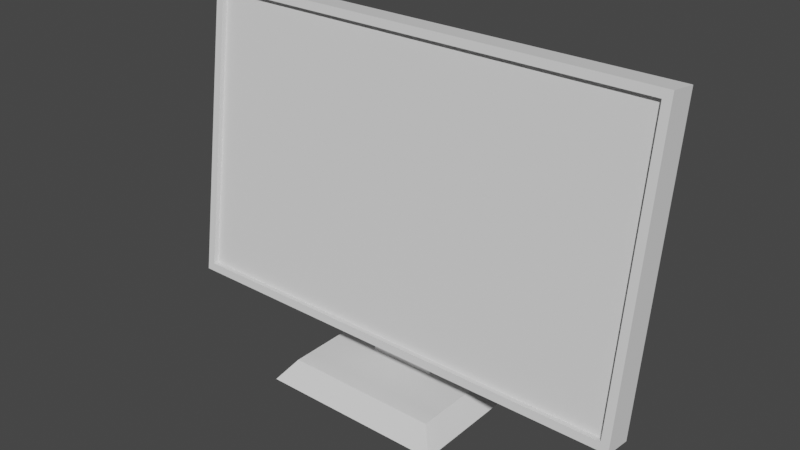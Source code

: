 # Source: computer_screen.blend  (saved by Blender 2.91.10; exported with 4.5.12 LTS)
import bpy
from mathutils import Matrix  # noqa: F401  (used for matrix-valued properties, if any)

bpy.ops.wm.read_factory_settings(use_empty=True)
scene = bpy.context.scene
scene.name = 'Scene'

# ---- world
world_world = bpy.data.worlds.new('World'); scene.world = world_world
world_world.use_nodes = True; world_world.node_tree.nodes.clear()
_N = world_world.node_tree.nodes; _L = world_world.node_tree.links
n0 = _N.new('ShaderNodeOutputWorld'); n0.name = 'World Output'; n0.location = (300, 300)
n1 = _N.new('ShaderNodeBackground'); n1.name = 'Background'; n1.location = (10, 300)
n1.inputs[0].default_value = (0.05088, 0.05088, 0.05088, 1.0)
_L.new(n1.outputs[0], n0.inputs[0])
n0.is_active_output = True
world_world.color = (0.05088, 0.05088, 0.05088)
world_world.use_sun_shadow = False
world_world.sun_shadow_jitter_overblur = 0.0

# ---- meshes
me_computer_screen = bpy.data.meshes.new('computer_screen')
me_computer_screen.from_pydata([(-0.2979, -0.04662, 0.07563), (-0.2979, -0.008869, 0.07032), (-0.2979, 0.005969, 0.4498), (-0.2979, 0.04372, 0.4445), (-0.2876, -0.04518, 0.08589), (-0.2876, -0.03862, 0.08496), (0.2919, -0.04518, 0.08589), (0.2919, -0.03862, 0.08496), (-0.2979, -0.04662, 0.07563), (0.2919, -0.04518, 0.08589), (0.3023, -0.04662, 0.07563), (0.3023, 0.005969, 0.4498), (0.2919, 0.004527, 0.4396), (-0.2876, 0.004527, 0.4396), (-0.2876, -0.04518, 0.08589), (-0.2979, 0.005969, 0.4498), (0.3023, -0.008869, 0.07032), (-0.05326, 0.0009619, 0.1403), (-0.2979, -0.008869, 0.07032), (-0.2979, 0.04372, 0.4445), (-0.05326, 0.006791, 0.1818), (0.03286, 0.006791, 0.1818), (0.03286, 0.0009619, 0.1403), (0.3023, 0.04372, 0.4445), (-0.2876, -0.04518, 0.08589), (-0.2876, 0.004527, 0.4396), (-0.2876, -0.03862, 0.08496), (-0.2876, 0.01109, 0.4386), (-0.2979, -0.008869, 0.07032), (-0.2979, -0.04662, 0.07563), (0.3023, -0.008869, 0.07032), (0.3023, -0.04662, 0.07563), (-0.2876, 0.01109, 0.4386), (-0.2876, 0.004527, 0.4396), (0.2919, 0.01109, 0.4386), (0.2919, 0.004527, 0.4396), (-0.2979, 0.005969, 0.4498), (-0.2979, 0.04372, 0.4445), (0.3023, 0.005969, 0.4498), (0.3023, 0.04372, 0.4445), (0.3023, -0.04662, 0.07563), (0.3023, 0.005969, 0.4498), (0.3023, -0.008869, 0.07032), (0.3023, 0.04372, 0.4445), (0.2919, -0.04518, 0.08589), (0.2919, -0.03862, 0.08496), (0.2919, 0.004527, 0.4396), (0.2919, 0.01109, 0.4386), (-0.05326, 0.006791, 0.1818), (-0.05326, 0.01431, 0.1818), (0.03286, 0.006791, 0.1818), (0.03286, 0.01431, 0.1818), (-0.05326, 0.0009619, 0.1403), (-0.05326, 0.004378, 0.1403), (-0.05326, 0.006791, 0.1818), (-0.05326, 0.004378, 0.0265), (-0.05326, 0.0375, 0.0265), (-0.05326, 0.01431, 0.1818), (-0.05326, 0.0375, 0.1586), (0.03286, 0.004378, 0.0265), (0.03286, 0.004378, 0.1403), (0.03286, 0.0375, 0.0265), (0.03286, 0.006791, 0.1818), (0.03286, 0.01431, 0.1818), (0.03286, 0.0375, 0.1586), (0.03286, 0.0009619, 0.1403), (-0.05326, 0.0375, 0.0265), (0.03286, 0.0375, 0.0265), (-0.05326, 0.0375, 0.1586), (0.03286, 0.0375, 0.1586), (-0.1297, -0.09336, 0.0), (-0.1297, 0.06561, 0.0), (-0.1099, -0.07349, 0.0265), (-0.1099, 0.05899, 0.0265), (-0.1099, 0.05899, 0.0265), (-0.05326, 0.004378, 0.0265), (-0.1099, -0.07349, 0.0265), (0.08947, -0.07349, 0.0265), (0.03286, 0.004378, 0.0265), (0.03286, 0.0375, 0.0265), (-0.05326, 0.0375, 0.0265), (0.08947, 0.05899, 0.0265), (0.1093, -0.09336, 0.0), (0.08947, -0.07349, 0.0265), (0.1093, 0.06561, 0.0), (0.08947, 0.05899, 0.0265), (-0.05326, 0.0375, 0.1586), (0.03286, 0.0375, 0.1586), (-0.05326, 0.01431, 0.1818), (0.03286, 0.01431, 0.1818), (-0.05326, 0.004378, 0.1403), (-0.05326, 0.0009619, 0.1403), (0.03286, 0.004378, 0.1403), (0.03286, 0.0009619, 0.1403), (0.03286, 0.004378, 0.0265), (-0.05326, 0.004378, 0.0265), (0.03286, 0.004378, 0.1403), (-0.05326, 0.004378, 0.1403), (-0.1297, 0.06561, 0.0), (0.1093, 0.06561, 0.0), (-0.1099, 0.05899, 0.0265), (0.08947, 0.05899, 0.0265), (-0.1297, 0.06561, 0.0), (-0.1297, -0.09336, 0.0), (0.1093, 0.06561, 0.0), (0.1093, -0.09336, 0.0), (0.1093, -0.09336, 0.0), (-0.1297, -0.09336, 0.0), (0.08947, -0.07349, 0.0265), (-0.1099, -0.07349, 0.0265), (0.2919, -0.03862, 0.08496), (-0.2876, -0.03862, 0.08496), (0.2919, 0.01109, 0.4386), (-0.2876, 0.01109, 0.4386)], [], [(2, 1, 0), (1, 2, 3), (6, 5, 4), (5, 6, 7), (10, 9, 8), (9, 10, 11), (9, 11, 12), (12, 11, 13), (14, 8, 9), (8, 14, 15), (15, 14, 13), (15, 13, 11), (18, 17, 16), (17, 18, 19), (17, 19, 20), (20, 19, 21), (22, 16, 17), (16, 22, 23), (23, 22, 21), (23, 21, 19), (26, 25, 24), (25, 26, 27), (30, 29, 28), (29, 30, 31), (34, 33, 32), (33, 34, 35), (38, 37, 36), (37, 38, 39), (42, 41, 40), (41, 42, 43), (46, 45, 44), (45, 46, 47), (50, 49, 48), (49, 50, 51), (54, 53, 52), (53, 54, 55), (55, 54, 56), (56, 54, 57), (56, 57, 58), (61, 60, 59), (60, 61, 62), (62, 61, 63), (63, 61, 64), (62, 65, 60), (68, 67, 66), (67, 68, 69), (72, 71, 70), (71, 72, 73), (76, 75, 74), (75, 76, 77), (75, 77, 78), (78, 77, 79), (80, 74, 75), (74, 80, 81), (81, 80, 79), (81, 79, 77), (84, 83, 82), (83, 84, 85), (88, 87, 86), (87, 88, 89), (92, 91, 90), (91, 92, 93), (96, 95, 94), (95, 96, 97), (100, 99, 98), (99, 100, 101), (104, 103, 102), (103, 104, 105), (108, 107, 106), (107, 108, 109), (112, 111, 110), (111, 112, 113)])
me_computer_screen.polygons.foreach_set('use_smooth', [0, 0, 0, 0, 0, 0, 0, 1, 0, 1, 0, 0, 0, 0, 0, 0, 0, 0, 0, 0, 0, 0, 0, 0, 1, 1, 0, 0, 0, 0, 0, 0, 0, 0, 0, 0, 0, 0, 0, 0, 0, 0, 0, 0, 0, 0, 0, 0, 0, 0, 0, 0, 0, 0, 0, 0, 0, 0, 0, 0, 0, 0, 0, 0, 0, 0, 0, 0, 0, 0, 0, 0])
_uv = me_computer_screen.uv_layers.new(name='UVMap')
_uv.uv.foreach_set('vector', [-2.558, 11.59, -2.176, 1.811, -1.204, 1.948, -2.176, 1.811, -2.558, 11.59, -3.531, 11.45, -15.19, -0.921, -0.2668, -1.092, -0.2668, -0.921, -0.2668, -1.092, -15.19, -0.921, -15.19, -1.092, 15.46, 2.097, 15.19, 2.363, -5.685e-14, 2.097, 15.19, 2.363, 15.46, 2.097, 15.46, 11.83, 15.19, 2.363, 15.46, 11.83, 15.19, 11.56, 15.19, 11.56, 15.46, 11.83, 0.2668, 11.56, 0.2668, 2.363, -5.685e-14, 2.097, 15.19, 2.363, -5.685e-14, 2.097, 0.2668, 2.363, -5.685e-14, 11.83, -5.685e-14, 11.83, 0.2668, 2.363, 0.2668, 11.56, -5.685e-14, 11.83, 0.2668, 11.56, 15.46, 11.83, 5.684e-14, 2.097, -6.302, 3.916, -15.46, 2.097, -6.302, 3.916, 5.684e-14, 2.097, 5.684e-14, 11.83, -6.302, 3.916, 5.684e-14, 11.83, -6.302, 4.995, -6.302, 4.995, 5.684e-14, 11.83, -8.52, 4.995, -8.52, 3.916, -15.46, 2.097, -6.302, 3.916, -15.46, 2.097, -8.52, 3.916, -15.46, 11.83, -15.46, 11.83, -8.52, 3.916, -8.52, 4.995, -15.46, 11.83, -8.52, 4.995, 5.684e-14, 11.83, 1.41, 2.188, 2.521, 11.32, 1.241, 2.212, 2.521, 11.32, 1.41, 2.188, 2.69, 11.3, 15.46, -1.903, -5.684e-14, -0.921, -5.684e-14, -1.903, -5.684e-14, -0.921, 15.46, -1.903, 15.46, -0.921, 15.19, -1.092, 0.2668, -0.921, 0.2668, -1.092, 0.2668, -0.921, 15.19, -1.092, 15.19, -0.921, -15.46, -0.921, 5.684e-14, -1.903, 5.684e-14, -0.921, 5.684e-14, -1.903, -15.46, -0.921, -15.46, -1.903, 2.176, 1.811, 2.558, 11.59, 1.204, 1.948, 2.558, 11.59, 2.176, 1.811, 3.531, 11.45, -2.521, 11.32, -1.41, 2.188, -1.241, 2.212, -1.41, 2.188, -2.521, 11.32, -2.69, 11.3, 8.52, 2.58, 6.302, 2.773, 6.302, 2.58, 6.302, 2.773, 8.52, 2.58, 8.52, 2.773, -2.58, 4.681, -2.517, 3.613, -2.429, 3.613, -2.517, 3.613, -2.58, 4.681, -2.517, 0.6824, -2.517, 0.6824, -2.58, 4.681, -3.37, 0.6824, -3.37, 0.6824, -2.58, 4.681, -2.773, 4.681, -3.37, 0.6824, -2.773, 4.681, -3.37, 4.084, 3.37, 0.6824, 2.517, 3.613, 2.517, 0.6824, 2.517, 3.613, 3.37, 0.6824, 2.58, 4.681, 2.58, 4.681, 3.37, 0.6824, 2.773, 4.681, 2.773, 4.681, 3.37, 0.6824, 3.37, 4.084, 2.58, 4.681, 2.429, 3.613, 2.517, 3.613, -6.302, 4.084, -8.52, 0.6824, -6.302, 0.6824, -8.52, 0.6824, -6.302, 4.084, -8.52, 4.084, -0.5118, 3.452, -4.095, 2.599, -2.132e-14, 2.599, -4.095, 2.599, -0.5118, 3.452, -3.924, 3.452, 4.844, 0.5118, 6.302, 2.517, 4.844, 3.924, 6.302, 2.517, 4.844, 0.5118, 9.978, 0.5118, 6.302, 2.517, 9.978, 0.5118, 8.52, 2.517, 8.52, 2.517, 9.978, 0.5118, 8.52, 3.37, 6.302, 3.37, 4.844, 3.924, 6.302, 2.517, 4.844, 3.924, 6.302, 3.37, 9.978, 3.924, 9.978, 3.924, 6.302, 3.37, 8.52, 3.37, 9.978, 3.924, 8.52, 3.37, 9.978, 0.5118, 4.095, -6.294, 0.5118, -5.441, 2.131e-14, -6.294, 0.5118, -5.441, 4.095, -6.294, 3.924, -5.441, -6.302, 1.349, -8.52, 0.5047, -6.302, 0.5047, -8.52, 0.5047, -6.302, 1.349, -8.52, 1.349, -8.52, 2.517, -6.302, 2.429, -6.302, 2.517, -6.302, 2.429, -8.52, 2.517, -8.52, 2.429, 8.52, 3.613, 6.302, 0.6824, 8.52, 0.6824, 6.302, 0.6824, 8.52, 3.613, 6.302, 3.613, -4.844, -0.2897, -10.49, -0.9931, -4.332, -0.9931, -10.49, -0.9931, -4.844, -0.2897, -9.978, -0.2897, -10.49, 4.095, -4.332, 0.0, -4.332, 4.095, -4.332, 0.0, -10.49, 4.095, -10.49, 0.0, 9.978, 0.8531, 4.332, 0.0, 10.49, 0.0, 4.332, 0.0, 9.978, 0.8531, 4.844, 0.8531, 15.19, 11.56, 0.2668, 2.363, 15.19, 2.363, 0.2668, 2.363, 15.19, 11.56, 0.2668, 11.56])
me_computer_screen.use_remesh_fix_poles = True
me_computer_screen.use_remesh_preserve_attributes = False
me_computer_screen.use_mirror_vertex_groups = False
me_computer_screen.update()
me_computer_screen.normals_split_custom_set([tuple(v) for v in zip(*[iter([-1.0, 6.142e-07, 0.0, -1.0, 6.142e-07, 0.0, -1.0, 6.142e-07, 0.0, -1.0, -1.131e-07, 0.0, -1.0, -1.131e-07, 0.0, -1.0, -1.131e-07, 0.0, 0.0, 0.1392, 0.9903, 0.0, 0.1392, 0.9903, 0.0, 0.1392, 0.9903, 0.0, 0.1392, 0.9903, 0.0, 0.1392, 0.9903, 0.0, 0.1392, 0.9903, 0.0, -0.9903, 0.1392, 0.0, -0.9903, 0.1392, 0.0, -0.9903, 0.1392, 4.759e-07, -0.9903, 0.1392, 4.759e-07, -0.9903, 0.1392, 4.759e-07, -0.9903, 0.1392, -1.039e-06, -0.9903, 0.1392, -1.039e-06, -0.9903, 0.1392, -1.039e-06, -0.9903, 0.1392, 0.0, -0.9903, 0.1392, 0.0, -0.9903, 0.1392, 0.0, -0.9903, 0.1392, 0.0, -0.9903, 0.1392, 0.0, -0.9903, 0.1392, 0.0, -0.9903, 0.1392, -4.759e-07, -0.9903, 0.1392, -4.759e-07, -0.9903, 0.1392, -4.759e-07, -0.9903, 0.1392, 1.007e-06, -0.9903, 0.1392, 1.007e-06, -0.9903, 0.1392, 1.007e-06, -0.9903, 0.1392, 0.0, -0.9903, 0.1392, 0.0, -0.9903, 0.1392, 0.0, -0.9903, 0.1392, 0.0, 0.9903, -0.1392, 0.0, 0.9903, -0.1392, 0.0, 0.9903, -0.1392, 2.015e-08, 0.9903, -0.1392, 2.015e-08, 0.9903, -0.1392, 2.015e-08, 0.9903, -0.1392, 0.0, 0.9903, -0.1392, 0.0, 0.9903, -0.1392, 0.0, 0.9903, -0.1392, 0.0, 0.9903, -0.1392, 0.0, 0.9903, -0.1392, 0.0, 0.9903, -0.1392, 0.0, 0.9903, -0.1392, 0.0, 0.9903, -0.1392, 0.0, 0.9903, -0.1392, -1.829e-08, 0.9903, -0.1392, -1.829e-08, 0.9903, -0.1392, -1.829e-08, 0.9903, -0.1392, 0.0, 0.9903, -0.1392, 0.0, 0.9903, -0.1392, 0.0, 0.9903, -0.1392, 0.0, 0.9903, -0.1392, 0.0, 0.9903, -0.1392, 0.0, 0.9903, -0.1392, 1.0, 0.0, 0.0, 1.0, 0.0, 0.0, 1.0, 0.0, 0.0, 1.0, 6.299e-06, 0.0, 1.0, 6.299e-06, 0.0, 1.0, 6.299e-06, 0.0, 0.0, -0.1392, -0.9903, 0.0, -0.1392, -0.9903, 0.0, -0.1392, -0.9903, 0.0, -0.1392, -0.9903, 0.0, -0.1392, -0.9903, 0.0, -0.1392, -0.9903, 0.0, -0.1392, -0.9903, 0.0, -0.1392, -0.9903, 0.0, -0.1392, -0.9903, 0.0, -0.1392, -0.9903, 0.0, -0.1392, -0.9903, 0.0, -0.1392, -0.9903, 0.0, 0.1392, 0.9903, 0.0, 0.1392, 0.9903, 0.0, 0.1392, 0.9903, 0.0, 0.1392, 0.9903, 0.0, 0.1392, 0.9903, 0.0, 0.1392, 0.9903, 1.0, 1.034e-06, 0.0, 1.0, 1.034e-06, 0.0, 1.0, 1.034e-06, 0.0, 1.0, 0.0, 0.0, 1.0, 0.0, 0.0, 1.0, 0.0, 0.0, -1.0, 2.042e-06, 0.0, -1.0, 2.042e-06, 0.0, -1.0, 2.042e-06, 0.0, -1.0, -3.1e-06, 0.0, -1.0, -3.1e-06, 0.0, -1.0, -3.1e-06, 0.0, 0.0, 0.0, 1.0, 0.0, 0.0, 1.0, 0.0, 0.0, 1.0, 0.0, 0.0, 1.0, 0.0, 0.0, 1.0, 0.0, 0.0, 1.0, -1.0, 0.0, 0.0, -1.0, 0.0, 0.0, -1.0, 0.0, 0.0, -1.0, 6.785e-06, 0.0, -1.0, 6.785e-06, 0.0, -1.0, 6.785e-06, 0.0, -1.0, 0.0, 0.0, -1.0, 0.0, 0.0, -1.0, 0.0, 0.0, -1.0, 0.0, 0.0, -1.0, 0.0, 0.0, -1.0, 0.0, 0.0, -1.0, -1.521e-07, 0.0, -1.0, -1.521e-07, 0.0, -1.0, -1.521e-07, 0.0, 1.0, 0.0, 0.0, 1.0, 0.0, 0.0, 1.0, 0.0, 0.0, 1.0, 0.0, 0.0, 1.0, 0.0, 0.0, 1.0, 0.0, 0.0, 1.0, 0.0, 0.0, 1.0, 0.0, 0.0, 1.0, 0.0, 0.0, 1.0, 0.0, 0.0, 1.0, 0.0, 0.0, 1.0, 0.0, 0.0, 1.0, 0.0, 0.0, 1.0, 0.0, 0.0, 1.0, 0.0, 0.0, 0.0, 1.0, 0.0, 0.0, 1.0, 0.0, 0.0, 1.0, 0.0, 0.0, 1.0, 0.0, 0.0, 1.0, 0.0, 0.0, 1.0, 0.0, -0.8, 0.0, 0.6, -0.8, 0.0, 0.6, -0.8, 0.0, 0.6, -0.8, 0.0, 0.6, -0.8, 0.0, 0.6, -0.8, 0.0, 0.6, -3.104e-08, 0.0, 1.0, -3.104e-08, 0.0, 1.0, -3.104e-08, 0.0, 1.0, 0.0, 0.0, 1.0, 0.0, 0.0, 1.0, 0.0, 0.0, 1.0, 0.0, 0.0, 1.0, 0.0, 0.0, 1.0, 0.0, 0.0, 1.0, 0.0, 0.0, 1.0, 0.0, 0.0, 1.0, 0.0, 0.0, 1.0, 0.0, 0.0, 1.0, 0.0, 0.0, 1.0, 0.0, 0.0, 1.0, 0.0, 0.0, 1.0, 0.0, 0.0, 1.0, 0.0, 0.0, 1.0, 0.0, 0.0, 1.0, 0.0, 0.0, 1.0, 0.0, 0.0, 1.0, 0.0, 0.0, 1.0, 0.0, 0.0, 1.0, 0.0, 0.0, 1.0, 0.8, 0.0, 0.6, 0.8, 0.0, 0.6, 0.8, 0.0, 0.6, 0.8, 0.0, 0.6, 0.8, 0.0, 0.6, 0.8, 0.0, 0.6, 0.0, 0.7071, 0.7071, 0.0, 0.7071, 0.7071, 0.0, 0.7071, 0.7071, 0.0, 0.7071, 0.7071, 0.0, 0.7071, 0.7071, 0.0, 0.7071, 0.7071, 0.0, 0.0, -1.0, 0.0, 0.0, -1.0, 0.0, 0.0, -1.0, 0.0, 0.0, -1.0, 0.0, 0.0, -1.0, 0.0, 0.0, -1.0, 0.0, -1.0, 0.0, 0.0, -1.0, 0.0, 0.0, -1.0, 0.0, 0.0, -1.0, 0.0, 0.0, -1.0, 0.0, 0.0, -1.0, 0.0, 0.0, 0.9701, 0.2425, 0.0, 0.9701, 0.2425, 0.0, 0.9701, 0.2425, 0.0, 0.9701, 0.2425, 0.0, 0.9701, 0.2425, 0.0, 0.9701, 0.2425, 0.0, 0.0, -1.0, 0.0, 0.0, -1.0, 0.0, 0.0, -1.0, 0.0, 0.0, -1.0, 0.0, 0.0, -1.0, 0.0, 0.0, -1.0, 0.0, -0.8, 0.6, 0.0, -0.8, 0.6, 0.0, -0.8, 0.6, 0.0, -0.8, 0.6, 0.0, -0.8, 0.6, 0.0, -0.8, 0.6, 0.0, -0.9903, 0.1392, 0.0, -0.9903, 0.1392, 0.0, -0.9903, 0.1392, 0.0, -0.9903, 0.1392, 0.0, -0.9903, 0.1392, 0.0, -0.9903, 0.1392])] * 3)])

# ---- objects
ob_computer_screen = bpy.data.objects.new('computer_screen', me_computer_screen)

# ---- transforms, parenting, visibility, modifiers, constraints
ob_computer_screen.location = (0.0, 0.0, 0.0)
ob_computer_screen.rotation_mode = 'QUATERNION'
ob_computer_screen.rotation_quaternion = (1.0, 0.0, 0.0, 0.0)
ob_computer_screen.lineart.crease_threshold = 0.0

# ---- collection membership
scene.collection.objects.link(ob_computer_screen)

# ---- scene / render settings (as saved in the file)
scene.frame_start = 1; scene.frame_end = 250; scene.frame_set(1)
scene.render.engine = 'BLENDER_EEVEE_NEXT'
scene.cycles.use_denoising = False
scene.cycles.samples = 128
scene.cycles.sampling_pattern = 'TABULATED_SOBOL'
scene.cycles.use_adaptive_sampling = False
scene.cycles.use_light_tree = False
scene.view_settings.view_transform = 'Filmic'
bpy.context.view_layer.update()

# ---- added for rendering (the .blend has no active camera and no usable light): camera, sun
cam_auto = bpy.data.cameras.new('AutoCamera')
cam_auto.lens = 50.0
cam_auto.sensor_width = 36.0
cam_auto.clip_end = 1000.0
ob_auto_camera = bpy.data.objects.new('AutoCamera', cam_auto)
scene.collection.objects.link(ob_auto_camera)
ob_auto_camera.location = (0.711594, -0.865169, 0.792444)
ob_auto_camera.rotation_euler = (1.09748, -7.21219e-08, 0.694738)
scene.camera = ob_auto_camera
light_auto_sun = bpy.data.lights.new('AutoSun', 'SUN')
light_auto_sun.energy = 3.0
light_auto_sun.angle = 0.0523599
ob_auto_sun = bpy.data.objects.new('AutoSun', light_auto_sun)
scene.collection.objects.link(ob_auto_sun)
ob_auto_sun.rotation_euler = (0.872665, 0.174533, 0.523599)
bpy.context.view_layer.update()
